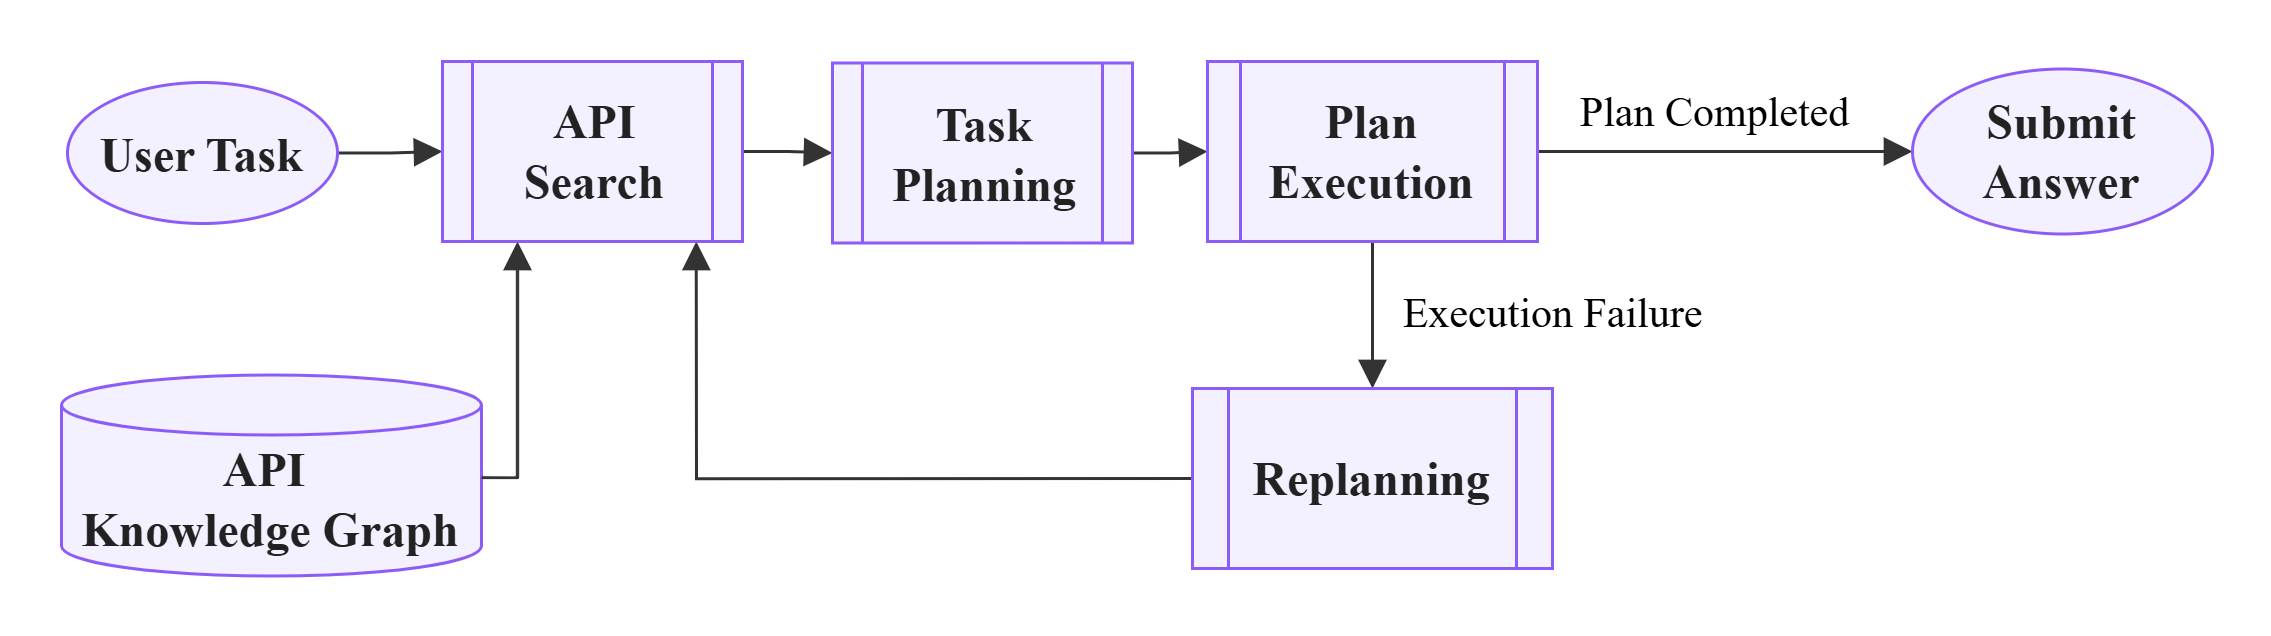

The diagram above was exported from draw.io. Its source (the exported page's mxGraphModel, read from the mxfile embedded in the PNG):
<mxGraphModel dx="2228" dy="1142" grid="1" gridSize="10" guides="1" tooltips="1" connect="1" arrows="1" fold="1" page="1" pageScale="1" pageWidth="850" pageHeight="1100" math="0" shadow="0">
  <root>
    <mxCell id="0" />
    <mxCell id="1" parent="0" />
    <UserObject label="" mermaidData="{&#10;  &quot;data&quot;: &quot;\nflowchart LR\n    Task[User Task] --&gt; Search[API Search]\n    KG[(API Knowledge Graph)] --&gt; Search\n\n    Search --&gt; Plan[Task Planning]\n    Plan --&gt; Exec[Task Execution]\n\n    Exec --&gt;|Success| Done[Task Completed]\n    Exec --&gt;|Failure| Replan[Replanning]\n\n    Replan --&gt; Search\n\n    classDef process fill:#f3f0ff,stroke:#8b5cf6,color:#222222,rx:0,ry:0;\n    classDef data fill:#f3f0ff,stroke:#8b5cf6,color:#222222;\n    classDef highlight fill:#6f5588,stroke:#4c3564,color:#ffffff,rx:0,ry:0;\n\n    class Task,Search,Plan,Exec,Done,Replan process;\n    class KG data;\n&quot;,&#10;  &quot;config&quot;: null&#10;}" id="gJUGfpycZoIiBwoZ7I47-1">
      <mxCell connectable="0" parent="1" style="group;transparentBounds=1;editIcon=1;lockedGroup=0;groupPadding=20;fontFamily=Times New Roman;" vertex="1">
        <mxGeometry height="1104" width="1340" as="geometry" />
      </mxCell>
    </UserObject>
    <UserObject label="API&amp;nbsp;&lt;div&gt;Knowledge Graph&lt;/div&gt;" mermaidId="n:KG" mermaidBaseStyle="html=1;shape=cylinder3;boundedLbl=1;backgroundOutline=1;size=10;strokeWidth=1;whiteSpace=wrap;fillColor=#f3f0ff;strokeColor=#8b5cf6;fontColor=#222222;fontFamily=Trebuchet MS,Verdana,Arial,sans-serif;fontSize=16;" mermaidBaseValue="API Knowledge Graph" id="gJUGfpycZoIiBwoZ7I47-4">
      <mxCell parent="gJUGfpycZoIiBwoZ7I47-1" style="html=1;shape=cylinder3;boundedLbl=1;backgroundOutline=1;size=10;strokeWidth=1;whiteSpace=wrap;fillColor=#f3f0ff;strokeColor=#8b5cf6;fontColor=#222222;fontFamily=Times New Roman;fontSize=16;fontStyle=1" vertex="1">
        <mxGeometry height="67" width="140" x="48" y="134.5" as="geometry" />
      </mxCell>
    </UserObject>
    <UserObject label="" mermaidId="e:Task-&gt;Search#0" mermaidBaseStyle="curved=1;startArrow=none;endArrow=block;endSize=7;strokeColor=light-dark(#333333,#cccccc);exitX=1;exitY=0.5;entryX=0.16;entryY=0;" mermaidBaseValue="" id="gJUGfpycZoIiBwoZ7I47-9">
      <mxCell edge="1" parent="gJUGfpycZoIiBwoZ7I47-1" source="kAHF5MhBoABtGNB8MviN-2" style="startArrow=none;endArrow=block;endSize=7;strokeColor=light-dark(#333333,#cccccc);exitX=1;exitY=0.5;entryX=0;entryY=0.5;rounded=0;edgeStyle=orthogonalEdgeStyle;entryDx=0;entryDy=0;exitDx=0;exitDy=0;fontFamily=Times New Roman;" target="kAHF5MhBoABtGNB8MviN-4">
        <mxGeometry relative="1" as="geometry">
          <mxPoint x="145" y="63" as="sourcePoint" />
          <mxPoint x="205" y="63" as="targetPoint" />
        </mxGeometry>
      </mxCell>
    </UserObject>
    <UserObject label="" mermaidId="e:KG-&gt;Search#0" mermaidBaseStyle="curved=1;startArrow=none;endArrow=block;endSize=7;strokeColor=light-dark(#333333,#cccccc);exitX=1;exitY=0.51;entryX=0.16;entryY=1;" mermaidBaseValue="" id="gJUGfpycZoIiBwoZ7I47-10">
      <mxCell edge="1" parent="gJUGfpycZoIiBwoZ7I47-1" source="gJUGfpycZoIiBwoZ7I47-4" style="startArrow=none;endArrow=block;endSize=7;strokeColor=light-dark(#333333,#cccccc);exitX=1;exitY=0.51;entryX=0.25;entryY=1;rounded=0;edgeStyle=orthogonalEdgeStyle;entryDx=0;entryDy=0;fontFamily=Times New Roman;" target="kAHF5MhBoABtGNB8MviN-4">
        <mxGeometry relative="1" as="geometry">
          <mxPoint x="240" y="90" as="targetPoint" />
        </mxGeometry>
      </mxCell>
    </UserObject>
    <UserObject label="" mermaidId="e:Search-&gt;Plan#0" mermaidBaseStyle="curved=1;startArrow=none;endArrow=block;endSize=7;strokeColor=light-dark(#333333,#cccccc);exitX=1;exitY=0.07;entryX=0;entryY=0.5;" mermaidBaseValue="" id="gJUGfpycZoIiBwoZ7I47-11">
      <mxCell edge="1" parent="gJUGfpycZoIiBwoZ7I47-1" source="kAHF5MhBoABtGNB8MviN-4" style="startArrow=none;endArrow=block;endSize=7;strokeColor=light-dark(#333333,#cccccc);exitX=1;exitY=0.5;entryX=0;entryY=0.5;rounded=0;edgeStyle=orthogonalEdgeStyle;exitDx=0;exitDy=0;entryDx=0;entryDy=0;fontFamily=Times New Roman;" target="kAHF5MhBoABtGNB8MviN-7">
        <mxGeometry relative="1" as="geometry">
          <mxPoint x="275" y="63" as="sourcePoint" />
          <mxPoint x="335" y="63" as="targetPoint" />
        </mxGeometry>
      </mxCell>
    </UserObject>
    <UserObject label="" mermaidId="e:Plan-&gt;Exec#0" mermaidBaseStyle="curved=1;startArrow=none;endArrow=block;endSize=7;strokeColor=light-dark(#333333,#cccccc);exitX=1;exitY=0.5;entryX=0;entryY=0.5;" mermaidBaseValue="" id="gJUGfpycZoIiBwoZ7I47-12">
      <mxCell edge="1" parent="gJUGfpycZoIiBwoZ7I47-1" source="kAHF5MhBoABtGNB8MviN-7" style="startArrow=none;endArrow=block;endSize=7;strokeColor=light-dark(#333333,#cccccc);exitX=1;exitY=0.5;entryX=0;entryY=0.5;rounded=0;edgeStyle=orthogonalEdgeStyle;exitDx=0;exitDy=0;entryDx=0;entryDy=0;fontFamily=Times New Roman;" target="kAHF5MhBoABtGNB8MviN-8">
        <mxGeometry relative="1" as="geometry">
          <mxPoint x="425" y="63" as="sourcePoint" />
          <mxPoint x="485" y="63" as="targetPoint" />
        </mxGeometry>
      </mxCell>
    </UserObject>
    <UserObject label="" mermaidId="e:Exec-&gt;Done#0" mermaidBaseStyle="curved=1;startArrow=none;endArrow=block;endSize=7;strokeColor=light-dark(#333333,#cccccc);html=1;fontSize=16;labelBackgroundColor=light-dark(#E8E8E88D,#2a2a2a8D);fontFamily=Trebuchet MS,Verdana,Arial,sans-serif;fontColor=light-dark(#333333,#cccccc);exitX=1;exitY=0.28;entryX=0;entryY=0.5;" mermaidBaseValue="Success" id="gJUGfpycZoIiBwoZ7I47-13">
      <mxCell edge="1" parent="gJUGfpycZoIiBwoZ7I47-1" source="kAHF5MhBoABtGNB8MviN-8" style="startArrow=none;endArrow=block;endSize=7;strokeColor=light-dark(#333333,#cccccc);html=1;fontSize=16;labelBackgroundColor=light-dark(#E8E8E88D,#2a2a2a8D);fontFamily=Times New Roman;fontColor=light-dark(#333333,#cccccc);exitX=1;exitY=0.5;entryX=0;entryY=0.5;rounded=0;edgeStyle=orthogonalEdgeStyle;entryDx=0;entryDy=0;exitDx=0;exitDy=0;align=center;" target="kAHF5MhBoABtGNB8MviN-3">
        <mxGeometry relative="1" y="22" as="geometry">
          <mxPoint as="offset" />
          <mxPoint x="585" y="63" as="sourcePoint" />
          <mxPoint x="665" y="63" as="targetPoint" />
        </mxGeometry>
      </mxCell>
    </UserObject>
    <mxCell id="kAHF5MhBoABtGNB8MviN-1" connectable="0" parent="gJUGfpycZoIiBwoZ7I47-13" style="edgeLabel;html=1;align=center;verticalAlign=middle;resizable=0;points=[];fontSize=12;labelBackgroundColor=default;fontStyle=0;fontFamily=Times New Roman;" value="&lt;font style=&quot;font-size: 14px;&quot;&gt;&lt;font style=&quot;&quot;&gt;Plan&amp;nbsp;&lt;/font&gt;&lt;span style=&quot;background-color: light-dark(#ffffff, var(--ge-dark-color, #121212)); color: light-dark(rgb(0, 0, 0), rgb(255, 255, 255));&quot;&gt;Completed&lt;/span&gt;&lt;/font&gt;" vertex="1">
      <mxGeometry relative="1" x="-0.3561" as="geometry">
        <mxPoint x="18" y="-13" as="offset" />
      </mxGeometry>
    </mxCell>
    <UserObject label="&lt;font style=&quot;font-size: 14px;&quot;&gt;Execution&amp;nbsp;&lt;span style=&quot;background-color: light-dark(#ffffff, var(--ge-dark-color, #121212)); color: light-dark(rgb(0, 0, 0), rgb(255, 255, 255));&quot;&gt;Failure&lt;/span&gt;&lt;/font&gt;" mermaidId="e:Exec-&gt;Replan#0" mermaidBaseStyle="curved=1;startArrow=none;endArrow=block;endSize=7;strokeColor=light-dark(#333333,#cccccc);html=1;fontSize=16;labelBackgroundColor=light-dark(#E8E8E88D,#2a2a2a8D);fontFamily=Trebuchet MS,Verdana,Arial,sans-serif;fontColor=light-dark(#333333,#cccccc);exitX=0.92;exitY=1;entryX=0;entryY=0.2;" mermaidBaseValue="Failure" id="gJUGfpycZoIiBwoZ7I47-14">
      <mxCell edge="1" parent="gJUGfpycZoIiBwoZ7I47-1" source="kAHF5MhBoABtGNB8MviN-8" style="startArrow=none;endArrow=block;endSize=7;strokeColor=light-dark(#333333,#cccccc);html=1;fontSize=12;labelBackgroundColor=default;fontFamily=Times New Roman;fontColor=default;exitX=0.5;exitY=0.992;entryX=0.5;entryY=0;rounded=0;exitDx=0;exitDy=0;entryDx=0;entryDy=0;fontStyle=0;align=center;verticalAlign=middle;exitPerimeter=0;" target="kAHF5MhBoABtGNB8MviN-9">
        <mxGeometry relative="1" x="0.0506" y="60" as="geometry">
          <mxPoint as="offset" />
          <mxPoint x="535" y="90" as="sourcePoint" />
          <mxPoint x="535" y="144" as="targetPoint" />
        </mxGeometry>
      </mxCell>
    </UserObject>
    <UserObject label="" mermaidId="e:Replan-&gt;Search#0" mermaidBaseStyle="curved=1;startArrow=none;endArrow=block;endSize=7;strokeColor=light-dark(#333333,#cccccc);exitX=0;exitY=0.65;entryX=0.78;entryY=1;" mermaidBaseValue="" id="gJUGfpycZoIiBwoZ7I47-15">
      <mxCell edge="1" parent="gJUGfpycZoIiBwoZ7I47-1" source="kAHF5MhBoABtGNB8MviN-9" style="startArrow=none;endArrow=block;endSize=7;strokeColor=light-dark(#333333,#cccccc);exitX=0;exitY=0.5;entryX=0.78;entryY=1;rounded=0;edgeStyle=orthogonalEdgeStyle;exitDx=0;exitDy=0;fontFamily=Times New Roman;">
        <mxGeometry relative="1" as="geometry">
          <mxPoint x="484.5" y="164.7360000000001" as="sourcePoint" />
          <mxPoint x="259.5999999999999" y="90" as="targetPoint" />
        </mxGeometry>
      </mxCell>
    </UserObject>
    <mxCell id="kAHF5MhBoABtGNB8MviN-2" parent="gJUGfpycZoIiBwoZ7I47-1" style="ellipse;whiteSpace=wrap;html=1;strokeColor=#8b5cf6;strokeWidth=1;align=center;verticalAlign=middle;fontFamily=Times New Roman;fontSize=16;fontColor=#222222;fillColor=#f3f0ff;fontStyle=1" value="User Task" vertex="1">
      <mxGeometry height="47" width="90" x="50" y="37" as="geometry" />
    </mxCell>
    <mxCell id="kAHF5MhBoABtGNB8MviN-3" parent="gJUGfpycZoIiBwoZ7I47-1" style="ellipse;whiteSpace=wrap;html=1;strokeColor=#8b5cf6;strokeWidth=1;align=center;verticalAlign=middle;fontFamily=Times New Roman;fontSize=16;fontColor=#222222;fillColor=#f3f0ff;fontStyle=1" value="Submit Answer" vertex="1">
      <mxGeometry height="55" width="100" x="665" y="32.5" as="geometry" />
    </mxCell>
    <mxCell id="kAHF5MhBoABtGNB8MviN-4" parent="gJUGfpycZoIiBwoZ7I47-1" style="shape=process;whiteSpace=wrap;html=1;backgroundOutline=1;strokeColor=#8b5cf6;strokeWidth=1;align=center;verticalAlign=middle;fontFamily=Times New Roman;fontSize=16;fontColor=#222222;fillColor=#f3f0ff;fontStyle=1;" value="API Search" vertex="1">
      <mxGeometry height="60" width="100" x="175" y="30" as="geometry" />
    </mxCell>
    <mxCell id="kAHF5MhBoABtGNB8MviN-7" parent="gJUGfpycZoIiBwoZ7I47-1" style="shape=process;whiteSpace=wrap;html=1;backgroundOutline=1;strokeColor=#8b5cf6;strokeWidth=1;align=center;verticalAlign=middle;fontFamily=Times New Roman;fontSize=16;fontColor=#222222;fillColor=#f3f0ff;fontStyle=1" value="Task Planning" vertex="1">
      <mxGeometry height="60" width="100" x="305" y="30.5" as="geometry" />
    </mxCell>
    <mxCell id="kAHF5MhBoABtGNB8MviN-8" parent="gJUGfpycZoIiBwoZ7I47-1" style="shape=process;whiteSpace=wrap;html=1;backgroundOutline=1;strokeColor=#8b5cf6;strokeWidth=1;align=center;verticalAlign=middle;fontFamily=Times New Roman;fontSize=16;fontColor=#222222;fillColor=#f3f0ff;fontStyle=1;" value="Plan&lt;div&gt;Execution&lt;/div&gt;" vertex="1">
      <mxGeometry height="60" width="110" x="430" y="30" as="geometry" />
    </mxCell>
    <mxCell id="kAHF5MhBoABtGNB8MviN-9" parent="gJUGfpycZoIiBwoZ7I47-1" style="shape=process;whiteSpace=wrap;html=1;backgroundOutline=1;strokeColor=#8b5cf6;strokeWidth=1;align=center;verticalAlign=middle;fontFamily=Times New Roman;fontSize=16;fontColor=#222222;fillColor=#f3f0ff;fontStyle=1;" value="Replanning" vertex="1">
      <mxGeometry height="60" width="120" x="425" y="139" as="geometry" />
    </mxCell>
  </root>
</mxGraphModel>